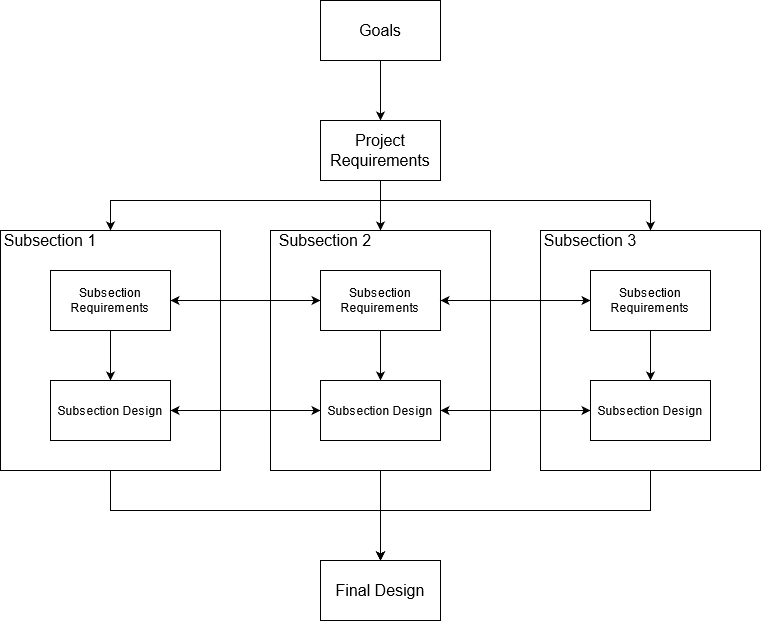

The diagram above was exported from draw.io. Its source (the exported page's mxGraphModel, read from the mxfile embedded in the PNG):
<mxGraphModel dx="1360" dy="803" grid="1" gridSize="10" guides="1" tooltips="1" connect="1" arrows="1" fold="1" page="1" pageScale="1" pageWidth="850" pageHeight="1100" math="0" shadow="0">
  <root>
    <mxCell id="0" />
    <mxCell id="1" parent="0" />
    <mxCell id="1s4_Acp99uid2Ed2-x4a-4" style="edgeStyle=orthogonalEdgeStyle;rounded=0;orthogonalLoop=1;jettySize=auto;html=1;exitX=0.5;exitY=1;exitDx=0;exitDy=0;entryX=0.5;entryY=0;entryDx=0;entryDy=0;" edge="1" parent="1" source="1s4_Acp99uid2Ed2-x4a-1" target="1s4_Acp99uid2Ed2-x4a-3">
      <mxGeometry relative="1" as="geometry" />
    </mxCell>
    <mxCell id="1s4_Acp99uid2Ed2-x4a-1" value="&lt;div style=&quot;font-size: 16px;&quot;&gt;Goals&lt;/div&gt;" style="rounded=0;whiteSpace=wrap;html=1;fontSize=16;" vertex="1" parent="1">
      <mxGeometry x="365" y="40" width="120" height="60" as="geometry" />
    </mxCell>
    <mxCell id="1s4_Acp99uid2Ed2-x4a-11" style="edgeStyle=orthogonalEdgeStyle;rounded=0;orthogonalLoop=1;jettySize=auto;html=1;exitX=0.5;exitY=1;exitDx=0;exitDy=0;entryX=0.5;entryY=0;entryDx=0;entryDy=0;" edge="1" parent="1" source="1s4_Acp99uid2Ed2-x4a-3" target="1s4_Acp99uid2Ed2-x4a-7">
      <mxGeometry relative="1" as="geometry" />
    </mxCell>
    <mxCell id="1s4_Acp99uid2Ed2-x4a-33" style="edgeStyle=orthogonalEdgeStyle;rounded=0;orthogonalLoop=1;jettySize=auto;html=1;entryX=0.5;entryY=0;entryDx=0;entryDy=0;fontSize=16;" edge="1" parent="1" source="1s4_Acp99uid2Ed2-x4a-3" target="1s4_Acp99uid2Ed2-x4a-9">
      <mxGeometry relative="1" as="geometry">
        <Array as="points">
          <mxPoint x="425" y="240" />
          <mxPoint x="695" y="240" />
        </Array>
      </mxGeometry>
    </mxCell>
    <mxCell id="1s4_Acp99uid2Ed2-x4a-35" style="edgeStyle=orthogonalEdgeStyle;rounded=0;orthogonalLoop=1;jettySize=auto;html=1;entryX=0.5;entryY=0;entryDx=0;entryDy=0;fontSize=16;" edge="1" parent="1" source="1s4_Acp99uid2Ed2-x4a-3" target="1s4_Acp99uid2Ed2-x4a-5">
      <mxGeometry relative="1" as="geometry">
        <Array as="points">
          <mxPoint x="425" y="240" />
          <mxPoint x="155" y="240" />
        </Array>
      </mxGeometry>
    </mxCell>
    <mxCell id="1s4_Acp99uid2Ed2-x4a-3" value="&lt;div style=&quot;font-size: 16px;&quot;&gt;Project Requirements&lt;/div&gt;" style="rounded=0;whiteSpace=wrap;html=1;fontSize=16;" vertex="1" parent="1">
      <mxGeometry x="365" y="160" width="120" height="60" as="geometry" />
    </mxCell>
    <mxCell id="1s4_Acp99uid2Ed2-x4a-37" style="edgeStyle=orthogonalEdgeStyle;rounded=0;orthogonalLoop=1;jettySize=auto;html=1;entryX=0.5;entryY=0;entryDx=0;entryDy=0;fontSize=16;" edge="1" parent="1" source="1s4_Acp99uid2Ed2-x4a-5" target="1s4_Acp99uid2Ed2-x4a-36">
      <mxGeometry relative="1" as="geometry">
        <Array as="points">
          <mxPoint x="155" y="550" />
          <mxPoint x="425" y="550" />
        </Array>
      </mxGeometry>
    </mxCell>
    <mxCell id="1s4_Acp99uid2Ed2-x4a-5" value="" style="rounded=0;whiteSpace=wrap;html=1;fillColor=none;" vertex="1" parent="1">
      <mxGeometry x="45" y="270" width="220" height="240" as="geometry" />
    </mxCell>
    <mxCell id="1s4_Acp99uid2Ed2-x4a-24" style="edgeStyle=orthogonalEdgeStyle;rounded=0;orthogonalLoop=1;jettySize=auto;html=1;fontSize=16;" edge="1" parent="1" source="1s4_Acp99uid2Ed2-x4a-6" target="1s4_Acp99uid2Ed2-x4a-8">
      <mxGeometry relative="1" as="geometry" />
    </mxCell>
    <mxCell id="1s4_Acp99uid2Ed2-x4a-29" style="edgeStyle=orthogonalEdgeStyle;rounded=0;orthogonalLoop=1;jettySize=auto;html=1;exitX=0.5;exitY=1;exitDx=0;exitDy=0;fontSize=16;" edge="1" parent="1" source="1s4_Acp99uid2Ed2-x4a-6" target="1s4_Acp99uid2Ed2-x4a-14">
      <mxGeometry relative="1" as="geometry" />
    </mxCell>
    <mxCell id="1s4_Acp99uid2Ed2-x4a-6" value="Subsection Requirements" style="rounded=0;whiteSpace=wrap;html=1;" vertex="1" parent="1">
      <mxGeometry x="95" y="310" width="120" height="60" as="geometry" />
    </mxCell>
    <mxCell id="1s4_Acp99uid2Ed2-x4a-38" style="edgeStyle=orthogonalEdgeStyle;rounded=0;orthogonalLoop=1;jettySize=auto;html=1;fontSize=16;" edge="1" parent="1" source="1s4_Acp99uid2Ed2-x4a-7">
      <mxGeometry relative="1" as="geometry">
        <mxPoint x="425" y="600" as="targetPoint" />
      </mxGeometry>
    </mxCell>
    <mxCell id="1s4_Acp99uid2Ed2-x4a-7" value="" style="rounded=0;whiteSpace=wrap;html=1;fillColor=none;" vertex="1" parent="1">
      <mxGeometry x="315" y="270" width="220" height="240" as="geometry" />
    </mxCell>
    <mxCell id="1s4_Acp99uid2Ed2-x4a-22" style="edgeStyle=orthogonalEdgeStyle;rounded=0;orthogonalLoop=1;jettySize=auto;html=1;fontSize=16;" edge="1" parent="1" source="1s4_Acp99uid2Ed2-x4a-8" target="1s4_Acp99uid2Ed2-x4a-10">
      <mxGeometry relative="1" as="geometry" />
    </mxCell>
    <mxCell id="1s4_Acp99uid2Ed2-x4a-23" style="edgeStyle=orthogonalEdgeStyle;rounded=0;orthogonalLoop=1;jettySize=auto;html=1;exitX=0;exitY=0.5;exitDx=0;exitDy=0;entryX=1;entryY=0.5;entryDx=0;entryDy=0;fontSize=16;" edge="1" parent="1" source="1s4_Acp99uid2Ed2-x4a-8" target="1s4_Acp99uid2Ed2-x4a-6">
      <mxGeometry relative="1" as="geometry" />
    </mxCell>
    <mxCell id="1s4_Acp99uid2Ed2-x4a-30" style="edgeStyle=orthogonalEdgeStyle;rounded=0;orthogonalLoop=1;jettySize=auto;html=1;entryX=0.5;entryY=0;entryDx=0;entryDy=0;fontSize=16;" edge="1" parent="1" source="1s4_Acp99uid2Ed2-x4a-8" target="1s4_Acp99uid2Ed2-x4a-19">
      <mxGeometry relative="1" as="geometry" />
    </mxCell>
    <mxCell id="1s4_Acp99uid2Ed2-x4a-8" value="Subsection Requirements" style="rounded=0;whiteSpace=wrap;html=1;" vertex="1" parent="1">
      <mxGeometry x="365" y="310" width="120" height="60" as="geometry" />
    </mxCell>
    <mxCell id="1s4_Acp99uid2Ed2-x4a-39" style="edgeStyle=orthogonalEdgeStyle;rounded=0;orthogonalLoop=1;jettySize=auto;html=1;entryX=0.5;entryY=0;entryDx=0;entryDy=0;fontSize=16;" edge="1" parent="1" source="1s4_Acp99uid2Ed2-x4a-9" target="1s4_Acp99uid2Ed2-x4a-36">
      <mxGeometry relative="1" as="geometry">
        <Array as="points">
          <mxPoint x="695" y="550" />
          <mxPoint x="425" y="550" />
        </Array>
      </mxGeometry>
    </mxCell>
    <mxCell id="1s4_Acp99uid2Ed2-x4a-9" value="" style="rounded=0;whiteSpace=wrap;html=1;fillColor=none;" vertex="1" parent="1">
      <mxGeometry x="585" y="270" width="220" height="240" as="geometry" />
    </mxCell>
    <mxCell id="1s4_Acp99uid2Ed2-x4a-21" style="edgeStyle=orthogonalEdgeStyle;rounded=0;orthogonalLoop=1;jettySize=auto;html=1;exitX=0;exitY=0.5;exitDx=0;exitDy=0;entryX=1;entryY=0.5;entryDx=0;entryDy=0;fontSize=16;" edge="1" parent="1" source="1s4_Acp99uid2Ed2-x4a-10" target="1s4_Acp99uid2Ed2-x4a-8">
      <mxGeometry relative="1" as="geometry" />
    </mxCell>
    <mxCell id="1s4_Acp99uid2Ed2-x4a-31" style="edgeStyle=orthogonalEdgeStyle;rounded=0;orthogonalLoop=1;jettySize=auto;html=1;fontSize=16;" edge="1" parent="1" source="1s4_Acp99uid2Ed2-x4a-10" target="1s4_Acp99uid2Ed2-x4a-20">
      <mxGeometry relative="1" as="geometry" />
    </mxCell>
    <mxCell id="1s4_Acp99uid2Ed2-x4a-10" value="Subsection Requirements" style="rounded=0;whiteSpace=wrap;html=1;" vertex="1" parent="1">
      <mxGeometry x="635" y="310" width="120" height="60" as="geometry" />
    </mxCell>
    <mxCell id="1s4_Acp99uid2Ed2-x4a-28" style="edgeStyle=orthogonalEdgeStyle;rounded=0;orthogonalLoop=1;jettySize=auto;html=1;fontSize=16;entryX=0;entryY=0.5;entryDx=0;entryDy=0;" edge="1" parent="1" source="1s4_Acp99uid2Ed2-x4a-14" target="1s4_Acp99uid2Ed2-x4a-19">
      <mxGeometry relative="1" as="geometry">
        <mxPoint x="365" y="450" as="targetPoint" />
      </mxGeometry>
    </mxCell>
    <mxCell id="1s4_Acp99uid2Ed2-x4a-14" value="Subsection Design" style="rounded=0;whiteSpace=wrap;html=1;" vertex="1" parent="1">
      <mxGeometry x="95" y="420" width="120" height="60" as="geometry" />
    </mxCell>
    <mxCell id="1s4_Acp99uid2Ed2-x4a-15" value="&lt;div style=&quot;font-size: 16px;&quot;&gt;Subsection 1&lt;br style=&quot;font-size: 16px;&quot;&gt;&lt;/div&gt;" style="text;html=1;strokeColor=none;fillColor=none;align=center;verticalAlign=middle;whiteSpace=wrap;rounded=0;fontSize=16;" vertex="1" parent="1">
      <mxGeometry x="45" y="270" width="100" height="20" as="geometry" />
    </mxCell>
    <mxCell id="1s4_Acp99uid2Ed2-x4a-17" value="&lt;div style=&quot;font-size: 16px&quot;&gt;Subsection 2&lt;br style=&quot;font-size: 16px&quot;&gt;&lt;/div&gt;" style="text;html=1;strokeColor=none;fillColor=none;align=center;verticalAlign=middle;whiteSpace=wrap;rounded=0;fontSize=16;" vertex="1" parent="1">
      <mxGeometry x="320" y="270" width="100" height="20" as="geometry" />
    </mxCell>
    <mxCell id="1s4_Acp99uid2Ed2-x4a-18" value="&lt;div style=&quot;font-size: 16px&quot;&gt;Subsection 3&lt;br style=&quot;font-size: 16px&quot;&gt;&lt;/div&gt;" style="text;html=1;strokeColor=none;fillColor=none;align=center;verticalAlign=middle;whiteSpace=wrap;rounded=0;fontSize=16;" vertex="1" parent="1">
      <mxGeometry x="585" y="270" width="100" height="20" as="geometry" />
    </mxCell>
    <mxCell id="1s4_Acp99uid2Ed2-x4a-25" style="edgeStyle=orthogonalEdgeStyle;rounded=0;orthogonalLoop=1;jettySize=auto;html=1;entryX=0;entryY=0.5;entryDx=0;entryDy=0;fontSize=16;" edge="1" parent="1" source="1s4_Acp99uid2Ed2-x4a-19" target="1s4_Acp99uid2Ed2-x4a-20">
      <mxGeometry relative="1" as="geometry" />
    </mxCell>
    <mxCell id="1s4_Acp99uid2Ed2-x4a-27" style="edgeStyle=orthogonalEdgeStyle;rounded=0;orthogonalLoop=1;jettySize=auto;html=1;fontSize=16;" edge="1" parent="1" source="1s4_Acp99uid2Ed2-x4a-19" target="1s4_Acp99uid2Ed2-x4a-14">
      <mxGeometry relative="1" as="geometry">
        <Array as="points">
          <mxPoint x="370" y="450" />
          <mxPoint x="370" y="450" />
        </Array>
      </mxGeometry>
    </mxCell>
    <mxCell id="1s4_Acp99uid2Ed2-x4a-19" value="Subsection Design" style="rounded=0;whiteSpace=wrap;html=1;" vertex="1" parent="1">
      <mxGeometry x="365" y="420" width="120" height="60" as="geometry" />
    </mxCell>
    <mxCell id="1s4_Acp99uid2Ed2-x4a-26" style="edgeStyle=orthogonalEdgeStyle;rounded=0;orthogonalLoop=1;jettySize=auto;html=1;entryX=1;entryY=0.5;entryDx=0;entryDy=0;fontSize=16;" edge="1" parent="1" source="1s4_Acp99uid2Ed2-x4a-20" target="1s4_Acp99uid2Ed2-x4a-19">
      <mxGeometry relative="1" as="geometry" />
    </mxCell>
    <mxCell id="1s4_Acp99uid2Ed2-x4a-20" value="Subsection Design" style="rounded=0;whiteSpace=wrap;html=1;" vertex="1" parent="1">
      <mxGeometry x="635" y="420" width="120" height="60" as="geometry" />
    </mxCell>
    <mxCell id="1s4_Acp99uid2Ed2-x4a-32" style="edgeStyle=orthogonalEdgeStyle;rounded=0;orthogonalLoop=1;jettySize=auto;html=1;exitX=0.5;exitY=1;exitDx=0;exitDy=0;fontSize=16;" edge="1" parent="1" source="1s4_Acp99uid2Ed2-x4a-9" target="1s4_Acp99uid2Ed2-x4a-9">
      <mxGeometry relative="1" as="geometry" />
    </mxCell>
    <mxCell id="1s4_Acp99uid2Ed2-x4a-36" value="&lt;div&gt;Final Design&lt;/div&gt;" style="rounded=0;whiteSpace=wrap;html=1;fillColor=#ffffff;fontSize=16;" vertex="1" parent="1">
      <mxGeometry x="365" y="600" width="120" height="60" as="geometry" />
    </mxCell>
  </root>
</mxGraphModel>